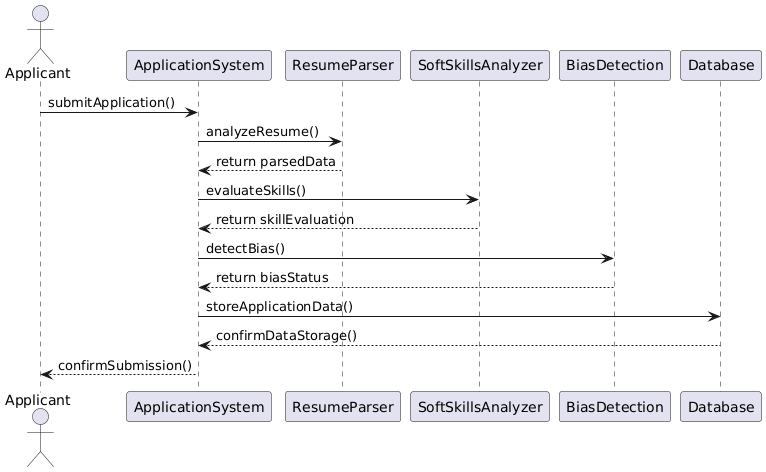

The diagram above was rendered by PlantUML. Its source (embedded in the PNG):
@startuml
actor Applicant
Applicant -> ApplicationSystem: submitApplication()
ApplicationSystem -> ResumeParser: analyzeResume()
ResumeParser --> ApplicationSystem: return parsedData
ApplicationSystem -> SoftSkillsAnalyzer: evaluateSkills()
SoftSkillsAnalyzer --> ApplicationSystem: return skillEvaluation
ApplicationSystem -> BiasDetection: detectBias()
BiasDetection --> ApplicationSystem: return biasStatus
ApplicationSystem -> Database: storeApplicationData()
Database --> ApplicationSystem: confirmDataStorage()
ApplicationSystem --> Applicant: confirmSubmission()
@enduml